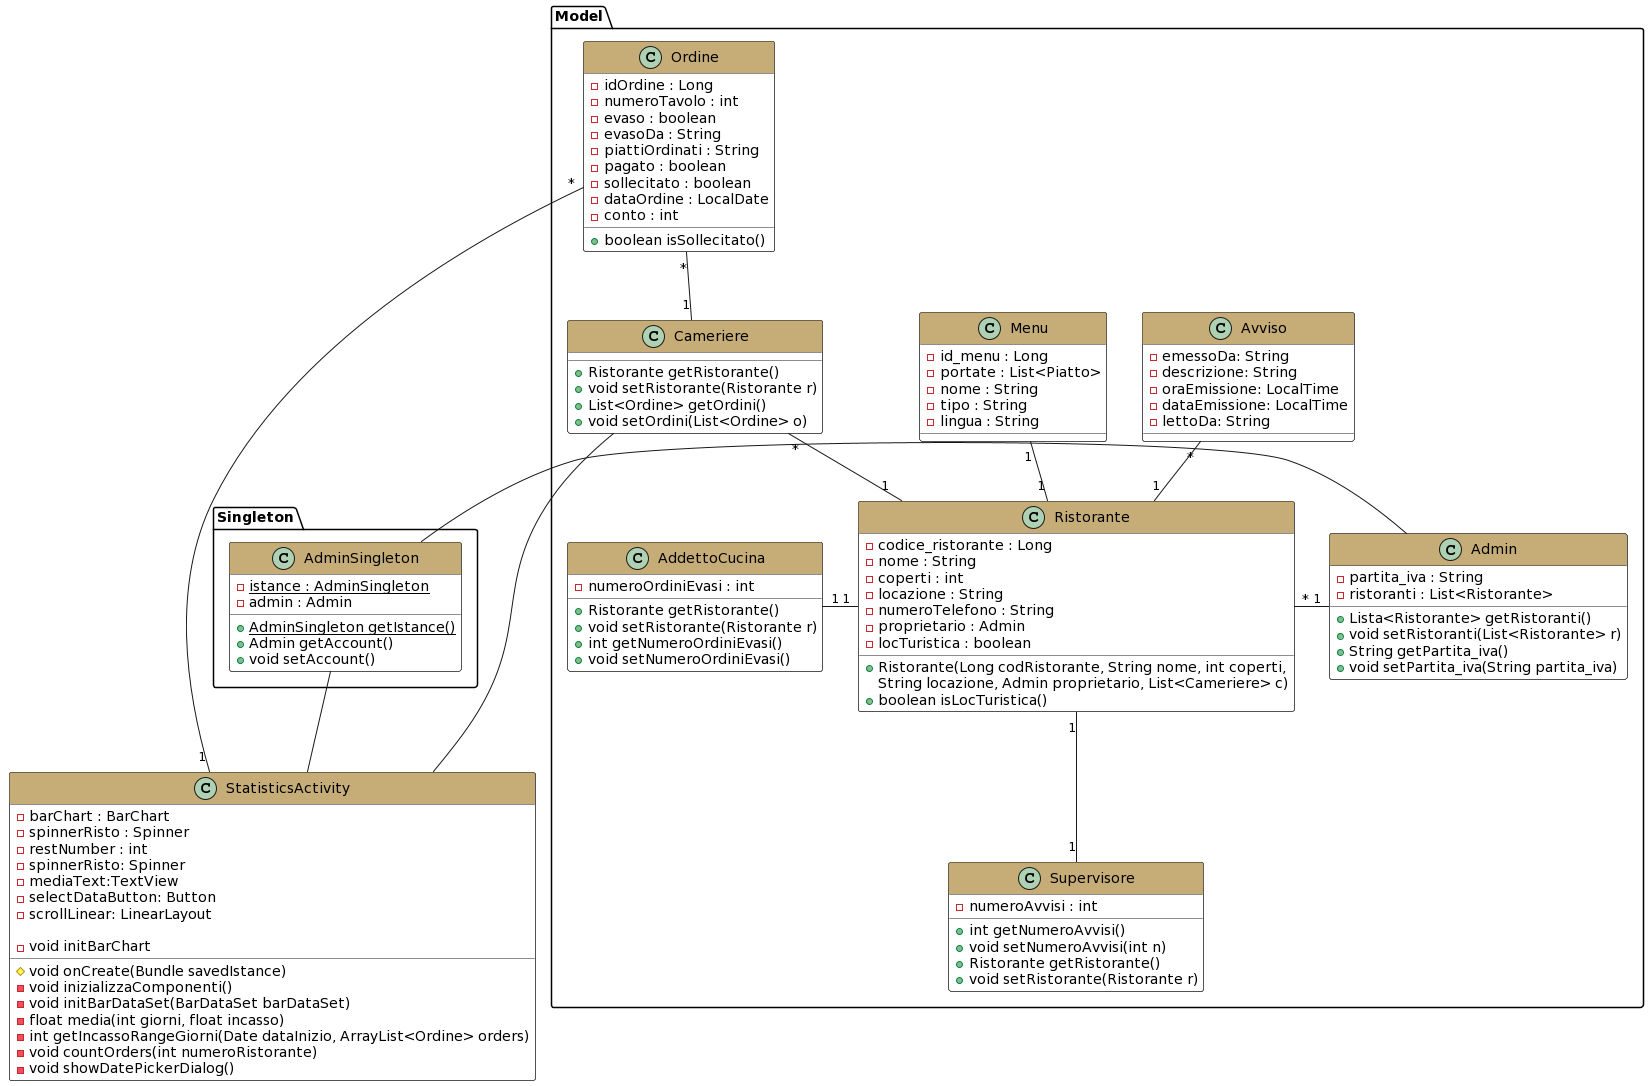

The diagram above was rendered by PlantUML. Its source (embedded in the PNG):
@startuml
'Gestione statistiche

skinparam class{
  BackgroundColor white
}
skinparam package{
  BackgroundColor white
}
skinparam ClassStereotypeFontColor brown

package "Model"{

  class Cameriere #header:C6AD77{
    +Ristorante getRistorante()
    +void setRistorante(Ristorante r)
    +List<Ordine> getOrdini()
    +void setOrdini(List<Ordine> o)
  }
  Ordine "*"--"1" Cameriere
  
  class Ordine #header:C6AD77{
    -idOrdine : Long
    -numeroTavolo : int
    -evaso : boolean
    -evasoDa : String
    -piattiOrdinati : String
    -pagato : boolean
    -sollecitato : boolean
    -dataOrdine : LocalDate
    -conto : int
    +boolean isSollecitato()
  }
  
  class Avviso  #header:C6AD77 {
    -emessoDa: String
    -descrizione: String
    -oraEmissione: LocalTime
    -dataEmissione: LocalTime
    -lettoDa: String
  }
  
  class Admin #header:C6AD77{
   -partita_iva : String
   -ristoranti : List<Ristorante>
   +Lista<Ristorante> getRistoranti()
   +void setRistoranti(List<Ristorante> r)
   +String getPartita_iva()
   +void setPartita_iva(String partita_iva)
  }
  
  class Supervisore #header:C6AD77{
    -numeroAvvisi : int
    +int getNumeroAvvisi()
    +void setNumeroAvvisi(int n)
    +Ristorante getRistorante()
    +void setRistorante(Ristorante r)
  }
  
  class AddettoCucina #header:C6AD77{
    -numeroOrdiniEvasi : int
    +Ristorante getRistorante()
    +void setRistorante(Ristorante r)
    +int getNumeroOrdiniEvasi()
    +void setNumeroOrdiniEvasi()
  }
  
  class Menu #header:C6AD77{
    -id_menu : Long
    -portate : List<Piatto>
    -nome : String
    -tipo : String
    -lingua : String
  }
  
  class Ristorante #header:C6AD77{
  -codice_ristorante : Long
  -nome : String
  -coperti : int
  -locazione : String
  -numeroTelefono : String
  -proprietario : Admin
  -locTuristica : boolean
  +Ristorante(Long codRistorante, String nome, int coperti, 
  String locazione, Admin proprietario, List<Cameriere> c)
  +boolean isLocTuristica()
  }


}
package "Singleton" {
class AdminSingleton #header:C6AD77{
  -{static}istance : AdminSingleton
  -admin : Admin
  +{static}AdminSingleton getIstance()
  +Admin getAccount()
  +void setAccount()
}
}
class StatisticsActivity #header:C6AD77{
  -barChart : BarChart
  -spinnerRisto : Spinner
  -restNumber : int
  -spinnerRisto: Spinner
  -mediaText:TextView
  -selectDataButton: Button 
  -scrollLinear: LinearLayout

  #void onCreate(Bundle savedIstance)
  -void inizializzaComponenti()
  -void initBarDataSet(BarDataSet barDataSet)
  -void initBarChart
  -float media(int giorni, float incasso)
  -int getIncassoRangeGiorni(Date dataInizio, ArrayList<Ordine> orders)
  -void countOrders(int numeroRistorante) 
  -void showDatePickerDialog()
}


Cameriere "*"--"1"Ristorante
Avviso "*"--"1"Ristorante
Admin "1"-left-"*"Ristorante
Menu "1"--"1" Ristorante
AddettoCucina "1"-right-"1" Ristorante
Supervisore "1"-up-"1" Ristorante
Ordine "*"-- "1" StatisticsActivity
Cameriere -- StatisticsActivity
AdminSingleton -- StatisticsActivity
Admin - AdminSingleton
@enduml